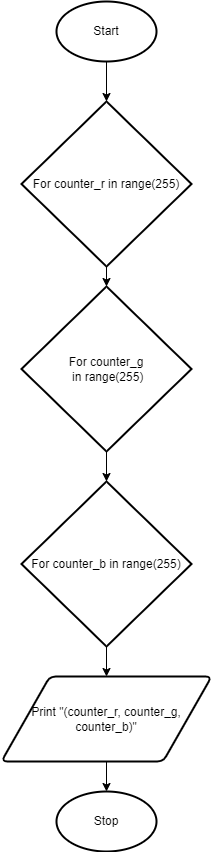

The diagram above was exported from draw.io. Its source (the exported page's mxGraphModel, read from the mxfile embedded in the PNG):
<mxGraphModel dx="608" dy="1654" grid="1" gridSize="10" guides="1" tooltips="1" connect="1" arrows="1" fold="1" page="1" pageScale="1" pageWidth="827" pageHeight="1169" math="0" shadow="0">
  <root>
    <mxCell id="0" />
    <mxCell id="1" parent="0" />
    <mxCell id="63" style="edgeStyle=none;html=1;exitX=0.5;exitY=1;exitDx=0;exitDy=0;exitPerimeter=0;entryX=0.5;entryY=0;entryDx=0;entryDy=0;entryPerimeter=0;" edge="1" parent="1" source="2" target="42">
      <mxGeometry relative="1" as="geometry" />
    </mxCell>
    <mxCell id="2" value="Start" style="strokeWidth=2;html=1;shape=mxgraph.flowchart.start_1;whiteSpace=wrap;" parent="1" vertex="1">
      <mxGeometry x="180" width="100" height="60" as="geometry" />
    </mxCell>
    <mxCell id="8" value="Stop" style="strokeWidth=2;html=1;shape=mxgraph.flowchart.start_1;whiteSpace=wrap;" parent="1" vertex="1">
      <mxGeometry x="180" y="790" width="100" height="60" as="geometry" />
    </mxCell>
    <mxCell id="67" style="edgeStyle=none;html=1;exitX=0.5;exitY=1;exitDx=0;exitDy=0;exitPerimeter=0;entryX=0.5;entryY=0;entryDx=0;entryDy=0;entryPerimeter=0;" edge="1" parent="1" source="42" target="64">
      <mxGeometry relative="1" as="geometry" />
    </mxCell>
    <mxCell id="42" value="For counter_r in range(255)" style="strokeWidth=2;html=1;shape=mxgraph.flowchart.decision;whiteSpace=wrap;" parent="1" vertex="1">
      <mxGeometry x="145" y="100" width="170" height="165" as="geometry" />
    </mxCell>
    <mxCell id="68" style="edgeStyle=none;html=1;exitX=0.5;exitY=1;exitDx=0;exitDy=0;exitPerimeter=0;entryX=0.5;entryY=0;entryDx=0;entryDy=0;entryPerimeter=0;" edge="1" parent="1" source="64" target="65">
      <mxGeometry relative="1" as="geometry" />
    </mxCell>
    <mxCell id="64" value="For counter_g&lt;span style=&quot;color: rgba(0 , 0 , 0 , 0) ; font-family: monospace ; font-size: 0px&quot;&gt;%3CmxGraphModel%3E%3Croot%3E%3CmxCell%20id%3D%220%22%2F%3E%3CmxCell%20id%3D%221%22%20parent%3D%220%22%2F%3E%3CmxCell%20id%3D%222%22%20value%3D%22For%20counter_r%20in%20range(255)%22%20style%3D%22strokeWidth%3D2%3Bhtml%3D1%3Bshape%3Dmxgraph.flowchart.decision%3BwhiteSpace%3Dwrap%3B%22%20vertex%3D%221%22%20parent%3D%221%22%3E%3CmxGeometry%20x%3D%22145%22%20y%3D%22100%22%20width%3D%22170%22%20height%3D%22165%22%20as%3D%22geometry%22%2F%3E%3C%2FmxCell%3E%3C%2Froot%3E%3C%2FmxGraphModel%3E&lt;/span&gt;&lt;br&gt;&amp;nbsp;in range(255)" style="strokeWidth=2;html=1;shape=mxgraph.flowchart.decision;whiteSpace=wrap;" vertex="1" parent="1">
      <mxGeometry x="145" y="285" width="170" height="165" as="geometry" />
    </mxCell>
    <mxCell id="69" style="edgeStyle=none;html=1;exitX=0.5;exitY=1;exitDx=0;exitDy=0;exitPerimeter=0;entryX=0.5;entryY=0;entryDx=0;entryDy=0;" edge="1" parent="1" source="65" target="66">
      <mxGeometry relative="1" as="geometry" />
    </mxCell>
    <mxCell id="65" value="For counter_b in range(255)" style="strokeWidth=2;html=1;shape=mxgraph.flowchart.decision;whiteSpace=wrap;" vertex="1" parent="1">
      <mxGeometry x="145" y="480" width="170" height="165" as="geometry" />
    </mxCell>
    <mxCell id="70" style="edgeStyle=none;html=1;exitX=0.5;exitY=1;exitDx=0;exitDy=0;entryX=0.5;entryY=0;entryDx=0;entryDy=0;entryPerimeter=0;" edge="1" parent="1" source="66" target="8">
      <mxGeometry relative="1" as="geometry" />
    </mxCell>
    <mxCell id="66" value="Print &quot;(counter_r, counter_g, counter_b)&quot;" style="shape=parallelogram;html=1;strokeWidth=2;perimeter=parallelogramPerimeter;whiteSpace=wrap;rounded=1;arcSize=12;size=0.23;" vertex="1" parent="1">
      <mxGeometry x="125" y="675" width="210" height="85" as="geometry" />
    </mxCell>
  </root>
</mxGraphModel>